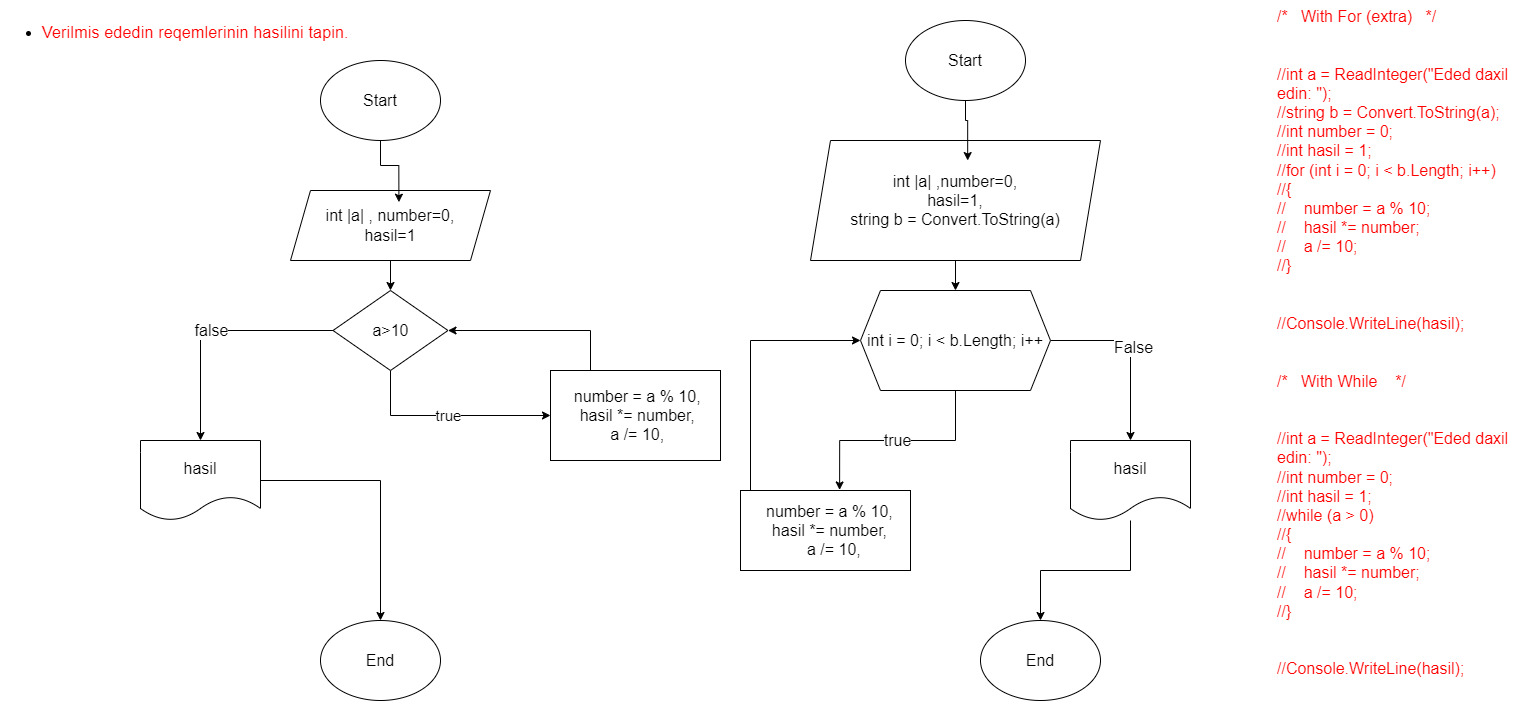

The diagram above was exported from draw.io. Its source (the exported page's mxGraphModel, read from the mxfile embedded in the PNG):
<mxGraphModel dx="2035" dy="1087" grid="1" gridSize="10" guides="1" tooltips="1" connect="1" arrows="1" fold="1" page="1" pageScale="1" pageWidth="850" pageHeight="1100" math="0" shadow="0">
  <root>
    <mxCell id="0" />
    <mxCell id="1" parent="0" />
    <mxCell id="gSs3j-m9Mm3EfRmCUAfJ-1" value="&lt;ul style=&quot;-webkit-tap-highlight-color: transparent; list-style: disc; margin: 1em 0px; padding: 0px 0px 0px 40px; font-family: Roboto, Arial, sans-serif; font-size: 16px; font-style: normal; font-variant-ligatures: normal; font-variant-caps: normal; font-weight: 400; letter-spacing: 0.2px; orphans: 2; text-align: start; text-indent: 0px; text-transform: none; widows: 2; word-spacing: 0px; -webkit-text-stroke-width: 0px; white-space: normal; text-decoration-thickness: initial; text-decoration-style: initial; text-decoration-color: initial;&quot;&gt;&lt;li style=&quot;-webkit-tap-highlight-color: transparent; font-size: 16px;&quot;&gt;&lt;font color=&quot;#ff0000&quot;&gt;Verilmis ededin reqemlerinin hasilini tapin.&lt;/font&gt;&lt;/li&gt;&lt;/ul&gt;" style="text;whiteSpace=wrap;html=1;fontSize=16;" parent="1" vertex="1">
      <mxGeometry width="370" height="70" as="geometry" />
    </mxCell>
    <mxCell id="gSs3j-m9Mm3EfRmCUAfJ-2" value="&lt;font style=&quot;font-size: 16px;&quot;&gt;Start&lt;/font&gt;" style="ellipse;whiteSpace=wrap;html=1;fontSize=16;" parent="1" vertex="1">
      <mxGeometry x="320" y="60" width="120" height="80" as="geometry" />
    </mxCell>
    <mxCell id="gSs3j-m9Mm3EfRmCUAfJ-3" value="&lt;font style=&quot;font-size: 16px;&quot;&gt;End&lt;/font&gt;" style="ellipse;whiteSpace=wrap;html=1;fontSize=16;" parent="1" vertex="1">
      <mxGeometry x="320" y="620" width="120" height="80" as="geometry" />
    </mxCell>
    <mxCell id="gSs3j-m9Mm3EfRmCUAfJ-4" value="/*   With For (extra)   */&#10;&#10;&#10;//int a = ReadInteger(&quot;Eded daxil edin: &quot;);&#10;//string b = Convert.ToString(a);&#10;//int number = 0;&#10;//int hasil = 1;&#10;//for (int i = 0; i &lt; b.Length; i++)&#10;//{&#10;//    number = a % 10;&#10;//    hasil *= number;&#10;//    a /= 10; &#10;//}&#10;&#10;&#10;//Console.WriteLine(hasil);&#10;&#10;&#10;/*   With While    */&#10;&#10;&#10;//int a = ReadInteger(&quot;Eded daxil edin: &quot;);&#10;//int number = 0;&#10;//int hasil = 1;&#10;//while (a &gt; 0)&#10;//{&#10;//    number = a % 10;&#10;//    hasil *= number;&#10;//    a /= 10;&#10;//}&#10;&#10;&#10;//Console.WriteLine(hasil);" style="text;whiteSpace=wrap;fontSize=16;fontColor=#ff0000;" parent="1" vertex="1">
      <mxGeometry x="1275" width="260" height="720" as="geometry" />
    </mxCell>
    <mxCell id="gSs3j-m9Mm3EfRmCUAfJ-24" style="edgeStyle=orthogonalEdgeStyle;rounded=0;orthogonalLoop=1;jettySize=auto;html=1;fontSize=16;" parent="1" source="gSs3j-m9Mm3EfRmCUAfJ-5" target="gSs3j-m9Mm3EfRmCUAfJ-6" edge="1">
      <mxGeometry relative="1" as="geometry" />
    </mxCell>
    <mxCell id="gSs3j-m9Mm3EfRmCUAfJ-5" value="int |a| , number=0,&lt;div style=&quot;font-size: 16px;&quot;&gt;hasil=1&lt;/div&gt;" style="shape=parallelogram;perimeter=parallelogramPerimeter;whiteSpace=wrap;html=1;fixedSize=1;fontSize=16;" parent="1" vertex="1">
      <mxGeometry x="290" y="190" width="200" height="70" as="geometry" />
    </mxCell>
    <mxCell id="gSs3j-m9Mm3EfRmCUAfJ-21" value="false" style="edgeStyle=orthogonalEdgeStyle;rounded=0;orthogonalLoop=1;jettySize=auto;html=1;fontSize=16;" parent="1" source="gSs3j-m9Mm3EfRmCUAfJ-6" target="gSs3j-m9Mm3EfRmCUAfJ-22" edge="1">
      <mxGeometry relative="1" as="geometry">
        <mxPoint x="200.00000000000023" y="480" as="targetPoint" />
      </mxGeometry>
    </mxCell>
    <mxCell id="sVuWsfF7UubijSJzd63j-1" value="true" style="edgeStyle=orthogonalEdgeStyle;rounded=0;orthogonalLoop=1;jettySize=auto;html=1;fontSize=15;" edge="1" parent="1" source="gSs3j-m9Mm3EfRmCUAfJ-6" target="gSs3j-m9Mm3EfRmCUAfJ-17">
      <mxGeometry relative="1" as="geometry">
        <Array as="points">
          <mxPoint x="390" y="415" />
        </Array>
      </mxGeometry>
    </mxCell>
    <mxCell id="gSs3j-m9Mm3EfRmCUAfJ-6" value="a&amp;gt;10" style="rhombus;whiteSpace=wrap;html=1;fontSize=16;" parent="1" vertex="1">
      <mxGeometry x="332.5" y="290" width="115" height="80" as="geometry" />
    </mxCell>
    <mxCell id="gSs3j-m9Mm3EfRmCUAfJ-20" style="edgeStyle=orthogonalEdgeStyle;rounded=0;orthogonalLoop=1;jettySize=auto;html=1;entryX=1;entryY=0.5;entryDx=0;entryDy=0;fontSize=16;" parent="1" source="gSs3j-m9Mm3EfRmCUAfJ-17" target="gSs3j-m9Mm3EfRmCUAfJ-6" edge="1">
      <mxGeometry relative="1" as="geometry">
        <Array as="points">
          <mxPoint x="590" y="330" />
        </Array>
      </mxGeometry>
    </mxCell>
    <mxCell id="gSs3j-m9Mm3EfRmCUAfJ-17" value="&lt;span style=&quot;text-align: left; font-size: 16px;&quot;&gt;&amp;nbsp;number = a % 10,&lt;/span&gt;&lt;br style=&quot;padding: 0px; margin: 0px; text-align: left; font-size: 16px;&quot;&gt;&lt;span style=&quot;text-align: left; font-size: 16px;&quot;&gt;&amp;nbsp;hasil *= number,&lt;/span&gt;&lt;br style=&quot;padding: 0px; margin: 0px; text-align: left; font-size: 16px;&quot;&gt;&lt;span style=&quot;text-align: left; font-size: 16px;&quot;&gt;&amp;nbsp;a /= 10,&lt;/span&gt;" style="rounded=0;whiteSpace=wrap;html=1;fontSize=16;" parent="1" vertex="1">
      <mxGeometry x="550" y="370" width="170" height="90" as="geometry" />
    </mxCell>
    <mxCell id="gSs3j-m9Mm3EfRmCUAfJ-25" style="edgeStyle=orthogonalEdgeStyle;rounded=0;orthogonalLoop=1;jettySize=auto;html=1;fontSize=16;" parent="1" source="gSs3j-m9Mm3EfRmCUAfJ-22" target="gSs3j-m9Mm3EfRmCUAfJ-3" edge="1">
      <mxGeometry relative="1" as="geometry" />
    </mxCell>
    <mxCell id="gSs3j-m9Mm3EfRmCUAfJ-22" value="hasil" style="shape=document;whiteSpace=wrap;html=1;boundedLbl=1;fontSize=16;" parent="1" vertex="1">
      <mxGeometry x="140.00000000000023" y="440" width="120" height="80" as="geometry" />
    </mxCell>
    <mxCell id="gSs3j-m9Mm3EfRmCUAfJ-23" style="edgeStyle=orthogonalEdgeStyle;rounded=0;orthogonalLoop=1;jettySize=auto;html=1;entryX=0.542;entryY=0.167;entryDx=0;entryDy=0;entryPerimeter=0;fontSize=16;" parent="1" source="gSs3j-m9Mm3EfRmCUAfJ-2" target="gSs3j-m9Mm3EfRmCUAfJ-5" edge="1">
      <mxGeometry relative="1" as="geometry" />
    </mxCell>
    <mxCell id="gSs3j-m9Mm3EfRmCUAfJ-26" value="&lt;font style=&quot;font-size: 16px;&quot;&gt;Start&lt;/font&gt;" style="ellipse;whiteSpace=wrap;html=1;fontSize=16;" parent="1" vertex="1">
      <mxGeometry x="905" y="20" width="120" height="80" as="geometry" />
    </mxCell>
    <mxCell id="gSs3j-m9Mm3EfRmCUAfJ-27" value="&lt;font style=&quot;font-size: 16px;&quot;&gt;End&lt;/font&gt;" style="ellipse;whiteSpace=wrap;html=1;fontSize=16;" parent="1" vertex="1">
      <mxGeometry x="980" y="620" width="120" height="80" as="geometry" />
    </mxCell>
    <mxCell id="gSs3j-m9Mm3EfRmCUAfJ-41" style="edgeStyle=orthogonalEdgeStyle;rounded=0;orthogonalLoop=1;jettySize=auto;html=1;entryX=0.5;entryY=0;entryDx=0;entryDy=0;fontSize=16;" parent="1" source="gSs3j-m9Mm3EfRmCUAfJ-29" target="gSs3j-m9Mm3EfRmCUAfJ-38" edge="1">
      <mxGeometry relative="1" as="geometry" />
    </mxCell>
    <mxCell id="gSs3j-m9Mm3EfRmCUAfJ-29" value="int |a| ,number=0,&lt;div style=&quot;font-size: 16px;&quot;&gt;hasil=1,&lt;/div&gt;&lt;div style=&quot;font-size: 16px;&quot;&gt;&lt;span style=&quot;text-align: left; font-size: 16px;&quot;&gt;string b = Convert.ToString(a)&lt;/span&gt;&lt;br style=&quot;font-size: 16px;&quot;&gt;&lt;/div&gt;" style="shape=parallelogram;perimeter=parallelogramPerimeter;whiteSpace=wrap;html=1;fixedSize=1;fontSize=16;" parent="1" vertex="1">
      <mxGeometry x="810" y="140" width="290" height="120" as="geometry" />
    </mxCell>
    <mxCell id="sVuWsfF7UubijSJzd63j-8" style="edgeStyle=orthogonalEdgeStyle;rounded=0;orthogonalLoop=1;jettySize=auto;html=1;entryX=0;entryY=0.5;entryDx=0;entryDy=0;" edge="1" parent="1" source="gSs3j-m9Mm3EfRmCUAfJ-34" target="gSs3j-m9Mm3EfRmCUAfJ-38">
      <mxGeometry relative="1" as="geometry">
        <Array as="points">
          <mxPoint x="750" y="340" />
        </Array>
      </mxGeometry>
    </mxCell>
    <mxCell id="gSs3j-m9Mm3EfRmCUAfJ-34" value="&lt;span style=&quot;text-align: left; font-size: 16px;&quot;&gt;&amp;nbsp; number = a % 10,&lt;/span&gt;&lt;br style=&quot;padding: 0px; margin: 0px; text-align: left; font-size: 16px;&quot;&gt;&lt;span style=&quot;text-align: left; font-size: 16px;&quot;&gt;&amp;nbsp; hasil *= number,&lt;/span&gt;&lt;br style=&quot;padding: 0px; margin: 0px; text-align: left; font-size: 16px;&quot;&gt;&lt;span style=&quot;text-align: left; font-size: 16px;&quot;&gt;&amp;nbsp; &amp;nbsp; a /= 10,&lt;/span&gt;" style="rounded=0;whiteSpace=wrap;html=1;fontSize=16;" parent="1" vertex="1">
      <mxGeometry x="740" y="490" width="170" height="80" as="geometry" />
    </mxCell>
    <mxCell id="gSs3j-m9Mm3EfRmCUAfJ-35" style="edgeStyle=orthogonalEdgeStyle;rounded=0;orthogonalLoop=1;jettySize=auto;html=1;fontSize=16;" parent="1" source="gSs3j-m9Mm3EfRmCUAfJ-36" target="gSs3j-m9Mm3EfRmCUAfJ-27" edge="1">
      <mxGeometry relative="1" as="geometry" />
    </mxCell>
    <mxCell id="gSs3j-m9Mm3EfRmCUAfJ-36" value="hasil" style="shape=document;whiteSpace=wrap;html=1;boundedLbl=1;fontSize=16;" parent="1" vertex="1">
      <mxGeometry x="1070.0000000000002" y="440" width="120" height="80" as="geometry" />
    </mxCell>
    <mxCell id="gSs3j-m9Mm3EfRmCUAfJ-37" style="edgeStyle=orthogonalEdgeStyle;rounded=0;orthogonalLoop=1;jettySize=auto;html=1;entryX=0.542;entryY=0.167;entryDx=0;entryDy=0;entryPerimeter=0;fontSize=16;" parent="1" source="gSs3j-m9Mm3EfRmCUAfJ-26" target="gSs3j-m9Mm3EfRmCUAfJ-29" edge="1">
      <mxGeometry relative="1" as="geometry" />
    </mxCell>
    <mxCell id="sVuWsfF7UubijSJzd63j-6" style="edgeStyle=orthogonalEdgeStyle;rounded=0;orthogonalLoop=1;jettySize=auto;html=1;entryX=0.5;entryY=0;entryDx=0;entryDy=0;" edge="1" parent="1" source="gSs3j-m9Mm3EfRmCUAfJ-38" target="gSs3j-m9Mm3EfRmCUAfJ-36">
      <mxGeometry relative="1" as="geometry" />
    </mxCell>
    <mxCell id="sVuWsfF7UubijSJzd63j-7" value="&lt;font style=&quot;font-size: 16px;&quot;&gt;False&lt;/font&gt;" style="edgeLabel;html=1;align=center;verticalAlign=middle;resizable=0;points=[];" vertex="1" connectable="0" parent="sVuWsfF7UubijSJzd63j-6">
      <mxGeometry x="-0.0444" y="2" relative="1" as="geometry">
        <mxPoint y="-1" as="offset" />
      </mxGeometry>
    </mxCell>
    <mxCell id="gSs3j-m9Mm3EfRmCUAfJ-38" value="&lt;span style=&quot;text-align: left; font-size: 16px;&quot;&gt;int i = 0; i &amp;lt; b.Length; i++&lt;/span&gt;" style="shape=hexagon;perimeter=hexagonPerimeter2;whiteSpace=wrap;html=1;fixedSize=1;fontSize=16;" parent="1" vertex="1">
      <mxGeometry x="860" y="290" width="190" height="100" as="geometry" />
    </mxCell>
    <mxCell id="sVuWsfF7UubijSJzd63j-5" value="&lt;font style=&quot;font-size: 16px;&quot;&gt;true&lt;/font&gt;" style="edgeStyle=orthogonalEdgeStyle;rounded=0;orthogonalLoop=1;jettySize=auto;html=1;entryX=0.583;entryY=-0.007;entryDx=0;entryDy=0;entryPerimeter=0;" edge="1" parent="1" source="gSs3j-m9Mm3EfRmCUAfJ-38" target="gSs3j-m9Mm3EfRmCUAfJ-34">
      <mxGeometry relative="1" as="geometry" />
    </mxCell>
  </root>
</mxGraphModel>